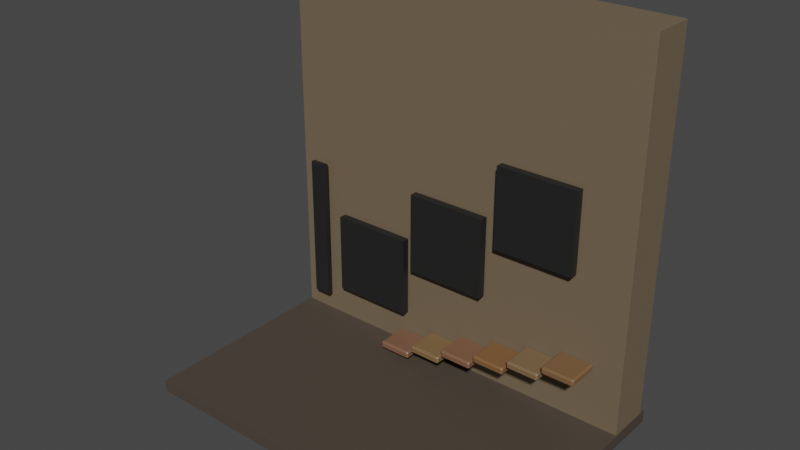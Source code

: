 # Source: STAIRS_porta.blend  (saved by Blender 2.81.16; exported with 4.5.12 LTS)
import bpy
from mathutils import Matrix  # noqa: F401  (used for matrix-valued properties, if any)

bpy.ops.wm.read_factory_settings(use_empty=True)
scene = bpy.context.scene
scene.name = 'Scene'

# ---- collections
col_collection = bpy.data.collections.new('Collection'); scene.collection.children.link(col_collection)

# ---- materials (node trees are filled in below, after node groups)
mat_material_005 = bpy.data.materials.new('Material.005')
mat_material_005.alpha_threshold = 0.0
mat_material_005.use_transparent_shadow = False
mat_material_005.line_color = (0.0, 0.0, 0.0, 1.0)
mat_material_006 = bpy.data.materials.new('Material.006')
mat_material_006.alpha_threshold = 0.0
mat_material_006.use_transparent_shadow = False
mat_material_006.line_color = (0.0, 0.0, 0.0, 1.0)
mat_material_007 = bpy.data.materials.new('Material.007')
mat_material_007.alpha_threshold = 0.0
mat_material_007.use_transparent_shadow = False
mat_material_007.line_color = (0.0, 0.0, 0.0, 1.0)
mat_material_010 = bpy.data.materials.new('Material.010')
mat_material_010.alpha_threshold = 0.0
mat_material_010.use_transparent_shadow = False
mat_material_010.line_color = (0.0, 0.0, 0.0, 1.0)
mat_material_009 = bpy.data.materials.new('Material.009')
mat_material_009.alpha_threshold = 0.0
mat_material_009.use_transparent_shadow = False
mat_material_009.line_color = (0.0, 0.0, 0.0, 1.0)
mat_material_008 = bpy.data.materials.new('Material.008')
mat_material_008.alpha_threshold = 0.0
mat_material_008.use_transparent_shadow = False
mat_material_008.line_color = (0.0, 0.0, 0.0, 1.0)
mat_material_011 = bpy.data.materials.new('Material.011')
mat_material_011.use_transparent_shadow = False
mat_material_012 = bpy.data.materials.new('Material.012')
mat_material_012.use_transparent_shadow = False
mat_material_013 = bpy.data.materials.new('Material.013')
mat_material_013.use_transparent_shadow = False
mat_material_014 = bpy.data.materials.new('Material.014')
mat_material_014.use_transparent_shadow = False
mat_material_015 = bpy.data.materials.new('Material.015')
mat_material_015.use_transparent_shadow = False
mat_material_016 = bpy.data.materials.new('Material.016')
mat_material_016.use_transparent_shadow = False

# ---- material node trees
mat_material_005.use_nodes = True; mat_material_005.node_tree.nodes.clear()
_N = mat_material_005.node_tree.nodes; _L = mat_material_005.node_tree.links
n0 = _N.new('ShaderNodeOutputMaterial'); n0.name = 'Material Output'; n0.location = (300, 300)
n1 = _N.new('ShaderNodeBsdfPrincipled'); n1.name = 'Principled BSDF'; n1.location = (10, 300)
n1.distribution = 'GGX'
n1.subsurface_method = 'BURLEY'
n1.inputs[0].default_value = (0.196, 0.09837, 0.05703, 1.0)
n1.inputs[2].default_value = 0.4
n1.inputs[3].default_value = 1.45
n1.inputs[27].default_value = (0.0, 0.0, 0.0, 1.0)
n1.inputs[28].default_value = 1.0
_L.new(n1.outputs[0], n0.inputs[0])
n0.is_active_output = True
mat_material_006.use_nodes = True; mat_material_006.node_tree.nodes.clear()
_N = mat_material_006.node_tree.nodes; _L = mat_material_006.node_tree.links
n0 = _N.new('ShaderNodeOutputMaterial'); n0.name = 'Material Output'; n0.location = (300, 300)
n1 = _N.new('ShaderNodeBsdfPrincipled'); n1.name = 'Principled BSDF'; n1.location = (10, 300)
n1.distribution = 'GGX'
n1.subsurface_method = 'BURLEY'
n1.inputs[0].default_value = (0.2019, 0.1235, 0.05568, 1.0)
n1.inputs[2].default_value = 0.4
n1.inputs[3].default_value = 1.45
n1.inputs[27].default_value = (0.0, 0.0, 0.0, 1.0)
n1.inputs[28].default_value = 1.0
_L.new(n1.outputs[0], n0.inputs[0])
n0.is_active_output = True
mat_material_007.use_nodes = True; mat_material_007.node_tree.nodes.clear()
_N = mat_material_007.node_tree.nodes; _L = mat_material_007.node_tree.links
n0 = _N.new('ShaderNodeOutputMaterial'); n0.name = 'Material Output'; n0.location = (300, 300)
n1 = _N.new('ShaderNodeBsdfPrincipled'); n1.name = 'Principled BSDF'; n1.location = (10, 300)
n1.distribution = 'GGX'
n1.subsurface_method = 'BURLEY'
n1.inputs[0].default_value = (0.196, 0.09926, 0.05874, 1.0)
n1.inputs[2].default_value = 0.4
n1.inputs[3].default_value = 1.45
n1.inputs[27].default_value = (0.0, 0.0, 0.0, 1.0)
n1.inputs[28].default_value = 1.0
_L.new(n1.outputs[0], n0.inputs[0])
n0.is_active_output = True
mat_material_010.use_nodes = True; mat_material_010.node_tree.nodes.clear()
_N = mat_material_010.node_tree.nodes; _L = mat_material_010.node_tree.links
n0 = _N.new('ShaderNodeOutputMaterial'); n0.name = 'Material Output'; n0.location = (300, 300)
n1 = _N.new('ShaderNodeBsdfPrincipled'); n1.name = 'Principled BSDF'; n1.location = (10, 300)
n1.distribution = 'GGX'
n1.subsurface_method = 'BURLEY'
n1.inputs[0].default_value = (0.2079, 0.1003, 0.04164, 1.0)
n1.inputs[2].default_value = 0.4
n1.inputs[3].default_value = 1.45
n1.inputs[27].default_value = (0.0, 0.0, 0.0, 1.0)
n1.inputs[28].default_value = 1.0
_L.new(n1.outputs[0], n0.inputs[0])
n0.is_active_output = True
mat_material_009.use_nodes = True; mat_material_009.node_tree.nodes.clear()
_N = mat_material_009.node_tree.nodes; _L = mat_material_009.node_tree.links
n0 = _N.new('ShaderNodeOutputMaterial'); n0.name = 'Material Output'; n0.location = (300, 300)
n1 = _N.new('ShaderNodeBsdfPrincipled'); n1.name = 'Principled BSDF'; n1.location = (10, 300)
n1.distribution = 'GGX'
n1.subsurface_method = 'BURLEY'
n1.inputs[0].default_value = (0.196, 0.1228, 0.06182, 1.0)
n1.inputs[2].default_value = 0.4
n1.inputs[3].default_value = 1.45
n1.inputs[27].default_value = (0.0, 0.0, 0.0, 1.0)
n1.inputs[28].default_value = 1.0
_L.new(n1.outputs[0], n0.inputs[0])
n0.is_active_output = True
mat_material_008.use_nodes = True; mat_material_008.node_tree.nodes.clear()
_N = mat_material_008.node_tree.nodes; _L = mat_material_008.node_tree.links
n0 = _N.new('ShaderNodeOutputMaterial'); n0.name = 'Material Output'; n0.location = (300, 300)
n1 = _N.new('ShaderNodeBsdfPrincipled'); n1.name = 'Principled BSDF'; n1.location = (10, 300)
n1.distribution = 'GGX'
n1.subsurface_method = 'BURLEY'
n1.inputs[0].default_value = (0.1902, 0.1035, 0.04757, 1.0)
n1.inputs[2].default_value = 0.4
n1.inputs[3].default_value = 1.45
n1.inputs[27].default_value = (0.0, 0.0, 0.0, 1.0)
n1.inputs[28].default_value = 1.0
_L.new(n1.outputs[0], n0.inputs[0])
n0.is_active_output = True
mat_material_011.use_nodes = True; mat_material_011.node_tree.nodes.clear()
_N = mat_material_011.node_tree.nodes; _L = mat_material_011.node_tree.links
n0 = _N.new('ShaderNodeOutputMaterial'); n0.name = 'Material Output'; n0.location = (300, 300)
n1 = _N.new('ShaderNodeBsdfPrincipled'); n1.name = 'Principled BSDF'; n1.location = (10, 300)
n1.distribution = 'GGX'
n1.subsurface_method = 'BURLEY'
n1.inputs[0].default_value = (0.1679, 0.1247, 0.07806, 1.0)
n1.inputs[3].default_value = 1.45
n1.inputs[27].default_value = (0.0, 0.0, 0.0, 1.0)
n1.inputs[28].default_value = 1.0
_L.new(n1.outputs[0], n0.inputs[0])
n0.is_active_output = True
mat_material_012.use_nodes = True; mat_material_012.node_tree.nodes.clear()
_N = mat_material_012.node_tree.nodes; _L = mat_material_012.node_tree.links
n0 = _N.new('ShaderNodeOutputMaterial'); n0.name = 'Material Output'; n0.location = (300, 300)
n1 = _N.new('ShaderNodeBsdfPrincipled'); n1.name = 'Principled BSDF'; n1.location = (10, 300)
n1.distribution = 'GGX'
n1.subsurface_method = 'BURLEY'
n1.inputs[0].default_value = (0.01599, 0.01599, 0.01599, 1.0)
n1.inputs[3].default_value = 1.45
n1.inputs[27].default_value = (0.0, 0.0, 0.0, 1.0)
n1.inputs[28].default_value = 1.0
_L.new(n1.outputs[0], n0.inputs[0])
n0.is_active_output = True
mat_material_013.use_nodes = True; mat_material_013.node_tree.nodes.clear()
_N = mat_material_013.node_tree.nodes; _L = mat_material_013.node_tree.links
n0 = _N.new('ShaderNodeOutputMaterial'); n0.name = 'Material Output'; n0.location = (300, 300)
n1 = _N.new('ShaderNodeBsdfPrincipled'); n1.name = 'Principled BSDF'; n1.location = (10, 300)
n1.distribution = 'GGX'
n1.subsurface_method = 'BURLEY'
n1.inputs[0].default_value = (0.01599, 0.01599, 0.01599, 1.0)
n1.inputs[3].default_value = 1.45
n1.inputs[27].default_value = (0.0, 0.0, 0.0, 1.0)
n1.inputs[28].default_value = 1.0
_L.new(n1.outputs[0], n0.inputs[0])
n0.is_active_output = True
mat_material_014.use_nodes = True; mat_material_014.node_tree.nodes.clear()
_N = mat_material_014.node_tree.nodes; _L = mat_material_014.node_tree.links
n0 = _N.new('ShaderNodeOutputMaterial'); n0.name = 'Material Output'; n0.location = (300, 300)
n1 = _N.new('ShaderNodeBsdfPrincipled'); n1.name = 'Principled BSDF'; n1.location = (10, 300)
n1.distribution = 'GGX'
n1.subsurface_method = 'BURLEY'
n1.inputs[0].default_value = (0.01599, 0.01599, 0.01599, 1.0)
n1.inputs[3].default_value = 1.45
n1.inputs[27].default_value = (0.0, 0.0, 0.0, 1.0)
n1.inputs[28].default_value = 1.0
_L.new(n1.outputs[0], n0.inputs[0])
n0.is_active_output = True
mat_material_015.use_nodes = True; mat_material_015.node_tree.nodes.clear()
_N = mat_material_015.node_tree.nodes; _L = mat_material_015.node_tree.links
n0 = _N.new('ShaderNodeOutputMaterial'); n0.name = 'Material Output'; n0.location = (300, 300)
n1 = _N.new('ShaderNodeBsdfPrincipled'); n1.name = 'Principled BSDF'; n1.location = (10, 300)
n1.distribution = 'GGX'
n1.subsurface_method = 'BURLEY'
n1.inputs[0].default_value = (0.01599, 0.01599, 0.01599, 1.0)
n1.inputs[3].default_value = 1.45
n1.inputs[27].default_value = (0.0, 0.0, 0.0, 1.0)
n1.inputs[28].default_value = 1.0
_L.new(n1.outputs[0], n0.inputs[0])
n0.is_active_output = True
mat_material_016.use_nodes = True; mat_material_016.node_tree.nodes.clear()
_N = mat_material_016.node_tree.nodes; _L = mat_material_016.node_tree.links
n0 = _N.new('ShaderNodeOutputMaterial'); n0.name = 'Material Output'; n0.location = (300, 300)
n1 = _N.new('ShaderNodeBsdfPrincipled'); n1.name = 'Principled BSDF'; n1.location = (10, 300)
n1.distribution = 'GGX'
n1.subsurface_method = 'BURLEY'
n1.inputs[0].default_value = (0.07324, 0.05657, 0.04393, 1.0)
n1.inputs[3].default_value = 1.45
n1.inputs[27].default_value = (0.0, 0.0, 0.0, 1.0)
n1.inputs[28].default_value = 1.0
_L.new(n1.outputs[0], n0.inputs[0])
n0.is_active_output = True

# ---- world
world_world = bpy.data.worlds.new('World'); scene.world = world_world
world_world.use_nodes = True; world_world.node_tree.nodes.clear()
_N = world_world.node_tree.nodes; _L = world_world.node_tree.links
n0 = _N.new('ShaderNodeOutputWorld'); n0.name = 'World Output'; n0.location = (300, 300)
n1 = _N.new('ShaderNodeBackground'); n1.name = 'Background'; n1.location = (10, 300)
n1.inputs[0].default_value = (0.05088, 0.05088, 0.05088, 1.0)
_L.new(n1.outputs[0], n0.inputs[0])
n0.is_active_output = True
world_world.color = (0.05088, 0.05088, 0.05088)
world_world.use_sun_shadow = False
world_world.sun_shadow_jitter_overblur = 0.0

# ---- meshes
me_cube_005 = bpy.data.meshes.new('Cube.005')
me_cube_005.from_pydata([(6.305, 1.0, 1.562), (6.305, 0.906, 1.656), (6.399, 0.906, 1.562), (6.305, 0.906, 1.207), (6.305, 1.0, 1.301), (6.399, 0.906, 1.301), (6.399, -0.906, 1.562), (6.305, -0.906, 1.656), (6.305, -1.0, 1.562), (6.399, -0.906, 1.301), (6.305, -1.0, 1.301), (6.305, -0.906, 1.207), (4.493, 1.0, 1.562), (4.399, 0.906, 1.562), (4.493, 0.906, 1.656), (4.399, 0.906, 1.301), (4.493, 1.0, 1.301), (4.493, 0.906, 1.207), (4.399, -0.906, 1.562), (4.493, -1.0, 1.562), (4.493, -0.906, 1.656), (4.493, -0.906, 1.207), (4.493, -1.0, 1.301), (4.399, -0.906, 1.301)], [], [(17, 3, 11, 21), (23, 18, 13, 15), (10, 8, 19, 22), (1, 14, 20, 7), (5, 2, 6, 9), (0, 1, 2), (3, 4, 5), (6, 7, 8), (9, 10, 11), (12, 13, 14), (15, 16, 17), (18, 19, 20), (21, 22, 23), (17, 21, 23, 15), (3, 17, 16, 4), (2, 5, 4, 0), (22, 19, 18, 23), (8, 10, 9, 6), (12, 16, 15, 13), (7, 20, 19, 8), (1, 7, 6, 2), (21, 11, 10, 22), (20, 14, 13, 18), (14, 1, 0, 12), (11, 3, 5, 9), (16, 12, 0, 4)])
_uv = me_cube_005.uv_layers.new(name='UVMap')
_uv.uv.foreach_set('vector', [0.1367, 0.5117, 0.3633, 0.5117, 0.3633, 0.7383, 0.1367, 0.7383, 0.4274, 0.01175, 0.5726, 0.01175, 0.5726, 0.2383, 0.4274, 0.2383, 0.4274, 0.7617, 0.5726, 0.7617, 0.5726, 0.9883, 0.4274, 0.9883, 0.6367, 0.5117, 0.8633, 0.5117, 0.8633, 0.7383, 0.6367, 0.7383, 0.4274, 0.5117, 0.5726, 0.5117, 0.5726, 0.7383, 0.4274, 0.7383, 0.5726, 0.4883, 0.625, 0.4883, 0.5726, 0.5, 0.3633, 0.5117, 0.3633, 0.5, 0.375, 0.5117, 0.5726, 0.7383, 0.625, 0.7383, 0.5726, 0.75, 0.4274, 0.7383, 0.4274, 0.75, 0.375, 0.7383, 0.5726, 0.2617, 0.5726, 0.25, 0.625, 0.2617, 0.4274, 0.2383, 0.4274, 0.25, 0.375, 0.2383, 0.5726, 0.01175, 0.5726, 0.0, 0.625, 0.01175, 0.1367, 0.7383, 0.1367, 0.75, 0.125, 0.7383, 0.1367, 0.5117, 0.1367, 0.7383, 0.125, 0.7383, 0.125, 0.5117, 0.3633, 0.5117, 0.1367, 0.5117, 0.1367, 0.5, 0.3633, 0.5, 0.5726, 0.5117, 0.4274, 0.5117, 0.4274, 0.4883, 0.5726, 0.4883, 0.4274, 0.9883, 0.5726, 0.9883, 0.5726, 1.0, 0.4274, 1.0, 0.5726, 0.7617, 0.4274, 0.7617, 0.4274, 0.7383, 0.5726, 0.7383, 0.5726, 0.2617, 0.4274, 0.2617, 0.4274, 0.2383, 0.5726, 0.2383, 0.6367, 0.7383, 0.8633, 0.7383, 0.8633, 0.75, 0.6367, 0.75, 0.6367, 0.5117, 0.6367, 0.7383, 0.5726, 0.7383, 0.5726, 0.5117, 0.1367, 0.7383, 0.3633, 0.7383, 0.3633, 0.75, 0.1367, 0.75, 0.8633, 0.7383, 0.8633, 0.5117, 0.875, 0.5117, 0.875, 0.7383, 0.8633, 0.5117, 0.6367, 0.5117, 0.6367, 0.5, 0.8633, 0.5, 0.3633, 0.7383, 0.3633, 0.5117, 0.4274, 0.5117, 0.4274, 0.7383, 0.4274, 0.2617, 0.5726, 0.2617, 0.5726, 0.4883, 0.4274, 0.4883])
me_cube_005.materials.append(mat_material_005)
me_cube_005.use_remesh_preserve_volume = False
me_cube_005.use_remesh_preserve_attributes = False
me_cube_005.use_mirror_vertex_groups = False
me_cube_005.update()
me_cube_006 = bpy.data.meshes.new('Cube.006')
me_cube_006.from_pydata([(6.305, 1.0, 1.562), (6.305, 0.906, 1.656), (6.399, 0.906, 1.562), (6.305, 0.906, 1.207), (6.305, 1.0, 1.301), (6.399, 0.906, 1.301), (6.399, -0.906, 1.562), (6.305, -0.906, 1.656), (6.305, -1.0, 1.562), (6.399, -0.906, 1.301), (6.305, -1.0, 1.301), (6.305, -0.906, 1.207), (4.493, 1.0, 1.562), (4.399, 0.906, 1.562), (4.493, 0.906, 1.656), (4.399, 0.906, 1.301), (4.493, 1.0, 1.301), (4.493, 0.906, 1.207), (4.399, -0.906, 1.562), (4.493, -1.0, 1.562), (4.493, -0.906, 1.656), (4.493, -0.906, 1.207), (4.493, -1.0, 1.301), (4.399, -0.906, 1.301)], [], [(17, 3, 11, 21), (23, 18, 13, 15), (10, 8, 19, 22), (1, 14, 20, 7), (5, 2, 6, 9), (0, 1, 2), (3, 4, 5), (6, 7, 8), (9, 10, 11), (12, 13, 14), (15, 16, 17), (18, 19, 20), (21, 22, 23), (17, 21, 23, 15), (3, 17, 16, 4), (2, 5, 4, 0), (22, 19, 18, 23), (8, 10, 9, 6), (12, 16, 15, 13), (7, 20, 19, 8), (1, 7, 6, 2), (21, 11, 10, 22), (20, 14, 13, 18), (14, 1, 0, 12), (11, 3, 5, 9), (16, 12, 0, 4)])
_uv = me_cube_006.uv_layers.new(name='UVMap')
_uv.uv.foreach_set('vector', [0.1367, 0.5117, 0.3633, 0.5117, 0.3633, 0.7383, 0.1367, 0.7383, 0.4274, 0.01175, 0.5726, 0.01175, 0.5726, 0.2383, 0.4274, 0.2383, 0.4274, 0.7617, 0.5726, 0.7617, 0.5726, 0.9883, 0.4274, 0.9883, 0.6367, 0.5117, 0.8633, 0.5117, 0.8633, 0.7383, 0.6367, 0.7383, 0.4274, 0.5117, 0.5726, 0.5117, 0.5726, 0.7383, 0.4274, 0.7383, 0.5726, 0.4883, 0.625, 0.4883, 0.5726, 0.5, 0.3633, 0.5117, 0.3633, 0.5, 0.375, 0.5117, 0.5726, 0.7383, 0.625, 0.7383, 0.5726, 0.75, 0.4274, 0.7383, 0.4274, 0.75, 0.375, 0.7383, 0.5726, 0.2617, 0.5726, 0.25, 0.625, 0.2617, 0.4274, 0.2383, 0.4274, 0.25, 0.375, 0.2383, 0.5726, 0.01175, 0.5726, 0.0, 0.625, 0.01175, 0.1367, 0.7383, 0.1367, 0.75, 0.125, 0.7383, 0.1367, 0.5117, 0.1367, 0.7383, 0.125, 0.7383, 0.125, 0.5117, 0.3633, 0.5117, 0.1367, 0.5117, 0.1367, 0.5, 0.3633, 0.5, 0.5726, 0.5117, 0.4274, 0.5117, 0.4274, 0.4883, 0.5726, 0.4883, 0.4274, 0.9883, 0.5726, 0.9883, 0.5726, 1.0, 0.4274, 1.0, 0.5726, 0.7617, 0.4274, 0.7617, 0.4274, 0.7383, 0.5726, 0.7383, 0.5726, 0.2617, 0.4274, 0.2617, 0.4274, 0.2383, 0.5726, 0.2383, 0.6367, 0.7383, 0.8633, 0.7383, 0.8633, 0.75, 0.6367, 0.75, 0.6367, 0.5117, 0.6367, 0.7383, 0.5726, 0.7383, 0.5726, 0.5117, 0.1367, 0.7383, 0.3633, 0.7383, 0.3633, 0.75, 0.1367, 0.75, 0.8633, 0.7383, 0.8633, 0.5117, 0.875, 0.5117, 0.875, 0.7383, 0.8633, 0.5117, 0.6367, 0.5117, 0.6367, 0.5, 0.8633, 0.5, 0.3633, 0.7383, 0.3633, 0.5117, 0.4274, 0.5117, 0.4274, 0.7383, 0.4274, 0.2617, 0.5726, 0.2617, 0.5726, 0.4883, 0.4274, 0.4883])
me_cube_006.materials.append(mat_material_006)
me_cube_006.use_remesh_preserve_volume = False
me_cube_006.use_remesh_preserve_attributes = False
me_cube_006.use_mirror_vertex_groups = False
me_cube_006.update()
me_cube_007 = bpy.data.meshes.new('Cube.007')
me_cube_007.from_pydata([(6.305, 1.0, 1.562), (6.305, 0.906, 1.656), (6.399, 0.906, 1.562), (6.305, 0.906, 1.207), (6.305, 1.0, 1.301), (6.399, 0.906, 1.301), (6.399, -0.906, 1.562), (6.305, -0.906, 1.656), (6.305, -1.0, 1.562), (6.399, -0.906, 1.301), (6.305, -1.0, 1.301), (6.305, -0.906, 1.207), (4.493, 1.0, 1.562), (4.399, 0.906, 1.562), (4.493, 0.906, 1.656), (4.399, 0.906, 1.301), (4.493, 1.0, 1.301), (4.493, 0.906, 1.207), (4.399, -0.906, 1.562), (4.493, -1.0, 1.562), (4.493, -0.906, 1.656), (4.493, -0.906, 1.207), (4.493, -1.0, 1.301), (4.399, -0.906, 1.301)], [], [(17, 3, 11, 21), (23, 18, 13, 15), (10, 8, 19, 22), (1, 14, 20, 7), (5, 2, 6, 9), (0, 1, 2), (3, 4, 5), (6, 7, 8), (9, 10, 11), (12, 13, 14), (15, 16, 17), (18, 19, 20), (21, 22, 23), (17, 21, 23, 15), (3, 17, 16, 4), (2, 5, 4, 0), (22, 19, 18, 23), (8, 10, 9, 6), (12, 16, 15, 13), (7, 20, 19, 8), (1, 7, 6, 2), (21, 11, 10, 22), (20, 14, 13, 18), (14, 1, 0, 12), (11, 3, 5, 9), (16, 12, 0, 4)])
_uv = me_cube_007.uv_layers.new(name='UVMap')
_uv.uv.foreach_set('vector', [0.1367, 0.5117, 0.3633, 0.5117, 0.3633, 0.7383, 0.1367, 0.7383, 0.4274, 0.01175, 0.5726, 0.01175, 0.5726, 0.2383, 0.4274, 0.2383, 0.4274, 0.7617, 0.5726, 0.7617, 0.5726, 0.9883, 0.4274, 0.9883, 0.6367, 0.5117, 0.8633, 0.5117, 0.8633, 0.7383, 0.6367, 0.7383, 0.4274, 0.5117, 0.5726, 0.5117, 0.5726, 0.7383, 0.4274, 0.7383, 0.5726, 0.4883, 0.625, 0.4883, 0.5726, 0.5, 0.3633, 0.5117, 0.3633, 0.5, 0.375, 0.5117, 0.5726, 0.7383, 0.625, 0.7383, 0.5726, 0.75, 0.4274, 0.7383, 0.4274, 0.75, 0.375, 0.7383, 0.5726, 0.2617, 0.5726, 0.25, 0.625, 0.2617, 0.4274, 0.2383, 0.4274, 0.25, 0.375, 0.2383, 0.5726, 0.01175, 0.5726, 0.0, 0.625, 0.01175, 0.1367, 0.7383, 0.1367, 0.75, 0.125, 0.7383, 0.1367, 0.5117, 0.1367, 0.7383, 0.125, 0.7383, 0.125, 0.5117, 0.3633, 0.5117, 0.1367, 0.5117, 0.1367, 0.5, 0.3633, 0.5, 0.5726, 0.5117, 0.4274, 0.5117, 0.4274, 0.4883, 0.5726, 0.4883, 0.4274, 0.9883, 0.5726, 0.9883, 0.5726, 1.0, 0.4274, 1.0, 0.5726, 0.7617, 0.4274, 0.7617, 0.4274, 0.7383, 0.5726, 0.7383, 0.5726, 0.2617, 0.4274, 0.2617, 0.4274, 0.2383, 0.5726, 0.2383, 0.6367, 0.7383, 0.8633, 0.7383, 0.8633, 0.75, 0.6367, 0.75, 0.6367, 0.5117, 0.6367, 0.7383, 0.5726, 0.7383, 0.5726, 0.5117, 0.1367, 0.7383, 0.3633, 0.7383, 0.3633, 0.75, 0.1367, 0.75, 0.8633, 0.7383, 0.8633, 0.5117, 0.875, 0.5117, 0.875, 0.7383, 0.8633, 0.5117, 0.6367, 0.5117, 0.6367, 0.5, 0.8633, 0.5, 0.3633, 0.7383, 0.3633, 0.5117, 0.4274, 0.5117, 0.4274, 0.7383, 0.4274, 0.2617, 0.5726, 0.2617, 0.5726, 0.4883, 0.4274, 0.4883])
me_cube_007.materials.append(mat_material_007)
me_cube_007.use_remesh_preserve_volume = False
me_cube_007.use_remesh_preserve_attributes = False
me_cube_007.use_mirror_vertex_groups = False
me_cube_007.update()
me_cube_010 = bpy.data.meshes.new('Cube.010')
me_cube_010.from_pydata([(6.305, 1.0, 1.562), (6.305, 0.906, 1.656), (6.399, 0.906, 1.562), (6.305, 0.906, 1.207), (6.305, 1.0, 1.301), (6.399, 0.906, 1.301), (6.399, -0.906, 1.562), (6.305, -0.906, 1.656), (6.305, -1.0, 1.562), (6.399, -0.906, 1.301), (6.305, -1.0, 1.301), (6.305, -0.906, 1.207), (4.493, 1.0, 1.562), (4.399, 0.906, 1.562), (4.493, 0.906, 1.656), (4.399, 0.906, 1.301), (4.493, 1.0, 1.301), (4.493, 0.906, 1.207), (4.399, -0.906, 1.562), (4.493, -1.0, 1.562), (4.493, -0.906, 1.656), (4.493, -0.906, 1.207), (4.493, -1.0, 1.301), (4.399, -0.906, 1.301)], [], [(17, 3, 11, 21), (23, 18, 13, 15), (10, 8, 19, 22), (1, 14, 20, 7), (5, 2, 6, 9), (0, 1, 2), (3, 4, 5), (6, 7, 8), (9, 10, 11), (12, 13, 14), (15, 16, 17), (18, 19, 20), (21, 22, 23), (17, 21, 23, 15), (3, 17, 16, 4), (2, 5, 4, 0), (22, 19, 18, 23), (8, 10, 9, 6), (12, 16, 15, 13), (7, 20, 19, 8), (1, 7, 6, 2), (21, 11, 10, 22), (20, 14, 13, 18), (14, 1, 0, 12), (11, 3, 5, 9), (16, 12, 0, 4)])
_uv = me_cube_010.uv_layers.new(name='UVMap')
_uv.uv.foreach_set('vector', [0.1367, 0.5117, 0.3633, 0.5117, 0.3633, 0.7383, 0.1367, 0.7383, 0.4274, 0.01175, 0.5726, 0.01175, 0.5726, 0.2383, 0.4274, 0.2383, 0.4274, 0.7617, 0.5726, 0.7617, 0.5726, 0.9883, 0.4274, 0.9883, 0.6367, 0.5117, 0.8633, 0.5117, 0.8633, 0.7383, 0.6367, 0.7383, 0.4274, 0.5117, 0.5726, 0.5117, 0.5726, 0.7383, 0.4274, 0.7383, 0.5726, 0.4883, 0.625, 0.4883, 0.5726, 0.5, 0.3633, 0.5117, 0.3633, 0.5, 0.375, 0.5117, 0.5726, 0.7383, 0.625, 0.7383, 0.5726, 0.75, 0.4274, 0.7383, 0.4274, 0.75, 0.375, 0.7383, 0.5726, 0.2617, 0.5726, 0.25, 0.625, 0.2617, 0.4274, 0.2383, 0.4274, 0.25, 0.375, 0.2383, 0.5726, 0.01175, 0.5726, 0.0, 0.625, 0.01175, 0.1367, 0.7383, 0.1367, 0.75, 0.125, 0.7383, 0.1367, 0.5117, 0.1367, 0.7383, 0.125, 0.7383, 0.125, 0.5117, 0.3633, 0.5117, 0.1367, 0.5117, 0.1367, 0.5, 0.3633, 0.5, 0.5726, 0.5117, 0.4274, 0.5117, 0.4274, 0.4883, 0.5726, 0.4883, 0.4274, 0.9883, 0.5726, 0.9883, 0.5726, 1.0, 0.4274, 1.0, 0.5726, 0.7617, 0.4274, 0.7617, 0.4274, 0.7383, 0.5726, 0.7383, 0.5726, 0.2617, 0.4274, 0.2617, 0.4274, 0.2383, 0.5726, 0.2383, 0.6367, 0.7383, 0.8633, 0.7383, 0.8633, 0.75, 0.6367, 0.75, 0.6367, 0.5117, 0.6367, 0.7383, 0.5726, 0.7383, 0.5726, 0.5117, 0.1367, 0.7383, 0.3633, 0.7383, 0.3633, 0.75, 0.1367, 0.75, 0.8633, 0.7383, 0.8633, 0.5117, 0.875, 0.5117, 0.875, 0.7383, 0.8633, 0.5117, 0.6367, 0.5117, 0.6367, 0.5, 0.8633, 0.5, 0.3633, 0.7383, 0.3633, 0.5117, 0.4274, 0.5117, 0.4274, 0.7383, 0.4274, 0.2617, 0.5726, 0.2617, 0.5726, 0.4883, 0.4274, 0.4883])
me_cube_010.materials.append(mat_material_010)
me_cube_010.use_remesh_preserve_volume = False
me_cube_010.use_remesh_preserve_attributes = False
me_cube_010.use_mirror_vertex_groups = False
me_cube_010.update()
me_cube_009 = bpy.data.meshes.new('Cube.009')
me_cube_009.from_pydata([(6.305, 1.0, 1.562), (6.305, 0.906, 1.656), (6.399, 0.906, 1.562), (6.305, 0.906, 1.207), (6.305, 1.0, 1.301), (6.399, 0.906, 1.301), (6.399, -0.906, 1.562), (6.305, -0.906, 1.656), (6.305, -1.0, 1.562), (6.399, -0.906, 1.301), (6.305, -1.0, 1.301), (6.305, -0.906, 1.207), (4.493, 1.0, 1.562), (4.399, 0.906, 1.562), (4.493, 0.906, 1.656), (4.399, 0.906, 1.301), (4.493, 1.0, 1.301), (4.493, 0.906, 1.207), (4.399, -0.906, 1.562), (4.493, -1.0, 1.562), (4.493, -0.906, 1.656), (4.493, -0.906, 1.207), (4.493, -1.0, 1.301), (4.399, -0.906, 1.301)], [], [(17, 3, 11, 21), (23, 18, 13, 15), (10, 8, 19, 22), (1, 14, 20, 7), (5, 2, 6, 9), (0, 1, 2), (3, 4, 5), (6, 7, 8), (9, 10, 11), (12, 13, 14), (15, 16, 17), (18, 19, 20), (21, 22, 23), (17, 21, 23, 15), (3, 17, 16, 4), (2, 5, 4, 0), (22, 19, 18, 23), (8, 10, 9, 6), (12, 16, 15, 13), (7, 20, 19, 8), (1, 7, 6, 2), (21, 11, 10, 22), (20, 14, 13, 18), (14, 1, 0, 12), (11, 3, 5, 9), (16, 12, 0, 4)])
_uv = me_cube_009.uv_layers.new(name='UVMap')
_uv.uv.foreach_set('vector', [0.1367, 0.5117, 0.3633, 0.5117, 0.3633, 0.7383, 0.1367, 0.7383, 0.4274, 0.01175, 0.5726, 0.01175, 0.5726, 0.2383, 0.4274, 0.2383, 0.4274, 0.7617, 0.5726, 0.7617, 0.5726, 0.9883, 0.4274, 0.9883, 0.6367, 0.5117, 0.8633, 0.5117, 0.8633, 0.7383, 0.6367, 0.7383, 0.4274, 0.5117, 0.5726, 0.5117, 0.5726, 0.7383, 0.4274, 0.7383, 0.5726, 0.4883, 0.625, 0.4883, 0.5726, 0.5, 0.3633, 0.5117, 0.3633, 0.5, 0.375, 0.5117, 0.5726, 0.7383, 0.625, 0.7383, 0.5726, 0.75, 0.4274, 0.7383, 0.4274, 0.75, 0.375, 0.7383, 0.5726, 0.2617, 0.5726, 0.25, 0.625, 0.2617, 0.4274, 0.2383, 0.4274, 0.25, 0.375, 0.2383, 0.5726, 0.01175, 0.5726, 0.0, 0.625, 0.01175, 0.1367, 0.7383, 0.1367, 0.75, 0.125, 0.7383, 0.1367, 0.5117, 0.1367, 0.7383, 0.125, 0.7383, 0.125, 0.5117, 0.3633, 0.5117, 0.1367, 0.5117, 0.1367, 0.5, 0.3633, 0.5, 0.5726, 0.5117, 0.4274, 0.5117, 0.4274, 0.4883, 0.5726, 0.4883, 0.4274, 0.9883, 0.5726, 0.9883, 0.5726, 1.0, 0.4274, 1.0, 0.5726, 0.7617, 0.4274, 0.7617, 0.4274, 0.7383, 0.5726, 0.7383, 0.5726, 0.2617, 0.4274, 0.2617, 0.4274, 0.2383, 0.5726, 0.2383, 0.6367, 0.7383, 0.8633, 0.7383, 0.8633, 0.75, 0.6367, 0.75, 0.6367, 0.5117, 0.6367, 0.7383, 0.5726, 0.7383, 0.5726, 0.5117, 0.1367, 0.7383, 0.3633, 0.7383, 0.3633, 0.75, 0.1367, 0.75, 0.8633, 0.7383, 0.8633, 0.5117, 0.875, 0.5117, 0.875, 0.7383, 0.8633, 0.5117, 0.6367, 0.5117, 0.6367, 0.5, 0.8633, 0.5, 0.3633, 0.7383, 0.3633, 0.5117, 0.4274, 0.5117, 0.4274, 0.7383, 0.4274, 0.2617, 0.5726, 0.2617, 0.5726, 0.4883, 0.4274, 0.4883])
me_cube_009.materials.append(mat_material_009)
me_cube_009.use_remesh_preserve_volume = False
me_cube_009.use_remesh_preserve_attributes = False
me_cube_009.use_mirror_vertex_groups = False
me_cube_009.update()
me_cube_008 = bpy.data.meshes.new('Cube.008')
me_cube_008.from_pydata([(6.305, 1.0, 1.562), (6.305, 0.906, 1.656), (6.399, 0.906, 1.562), (6.305, 0.906, 1.207), (6.305, 1.0, 1.301), (6.399, 0.906, 1.301), (6.399, -0.906, 1.562), (6.305, -0.906, 1.656), (6.305, -1.0, 1.562), (6.399, -0.906, 1.301), (6.305, -1.0, 1.301), (6.305, -0.906, 1.207), (4.493, 1.0, 1.562), (4.399, 0.906, 1.562), (4.493, 0.906, 1.656), (4.399, 0.906, 1.301), (4.493, 1.0, 1.301), (4.493, 0.906, 1.207), (4.399, -0.906, 1.562), (4.493, -1.0, 1.562), (4.493, -0.906, 1.656), (4.493, -0.906, 1.207), (4.493, -1.0, 1.301), (4.399, -0.906, 1.301)], [], [(17, 3, 11, 21), (23, 18, 13, 15), (10, 8, 19, 22), (1, 14, 20, 7), (5, 2, 6, 9), (0, 1, 2), (3, 4, 5), (6, 7, 8), (9, 10, 11), (12, 13, 14), (15, 16, 17), (18, 19, 20), (21, 22, 23), (17, 21, 23, 15), (3, 17, 16, 4), (2, 5, 4, 0), (22, 19, 18, 23), (8, 10, 9, 6), (12, 16, 15, 13), (7, 20, 19, 8), (1, 7, 6, 2), (21, 11, 10, 22), (20, 14, 13, 18), (14, 1, 0, 12), (11, 3, 5, 9), (16, 12, 0, 4)])
_uv = me_cube_008.uv_layers.new(name='UVMap')
_uv.uv.foreach_set('vector', [0.1367, 0.5117, 0.3633, 0.5117, 0.3633, 0.7383, 0.1367, 0.7383, 0.4274, 0.01175, 0.5726, 0.01175, 0.5726, 0.2383, 0.4274, 0.2383, 0.4274, 0.7617, 0.5726, 0.7617, 0.5726, 0.9883, 0.4274, 0.9883, 0.6367, 0.5117, 0.8633, 0.5117, 0.8633, 0.7383, 0.6367, 0.7383, 0.4274, 0.5117, 0.5726, 0.5117, 0.5726, 0.7383, 0.4274, 0.7383, 0.5726, 0.4883, 0.625, 0.4883, 0.5726, 0.5, 0.3633, 0.5117, 0.3633, 0.5, 0.375, 0.5117, 0.5726, 0.7383, 0.625, 0.7383, 0.5726, 0.75, 0.4274, 0.7383, 0.4274, 0.75, 0.375, 0.7383, 0.5726, 0.2617, 0.5726, 0.25, 0.625, 0.2617, 0.4274, 0.2383, 0.4274, 0.25, 0.375, 0.2383, 0.5726, 0.01175, 0.5726, 0.0, 0.625, 0.01175, 0.1367, 0.7383, 0.1367, 0.75, 0.125, 0.7383, 0.1367, 0.5117, 0.1367, 0.7383, 0.125, 0.7383, 0.125, 0.5117, 0.3633, 0.5117, 0.1367, 0.5117, 0.1367, 0.5, 0.3633, 0.5, 0.5726, 0.5117, 0.4274, 0.5117, 0.4274, 0.4883, 0.5726, 0.4883, 0.4274, 0.9883, 0.5726, 0.9883, 0.5726, 1.0, 0.4274, 1.0, 0.5726, 0.7617, 0.4274, 0.7617, 0.4274, 0.7383, 0.5726, 0.7383, 0.5726, 0.2617, 0.4274, 0.2617, 0.4274, 0.2383, 0.5726, 0.2383, 0.6367, 0.7383, 0.8633, 0.7383, 0.8633, 0.75, 0.6367, 0.75, 0.6367, 0.5117, 0.6367, 0.7383, 0.5726, 0.7383, 0.5726, 0.5117, 0.1367, 0.7383, 0.3633, 0.7383, 0.3633, 0.75, 0.1367, 0.75, 0.8633, 0.7383, 0.8633, 0.5117, 0.875, 0.5117, 0.875, 0.7383, 0.8633, 0.5117, 0.6367, 0.5117, 0.6367, 0.5, 0.8633, 0.5, 0.3633, 0.7383, 0.3633, 0.5117, 0.4274, 0.5117, 0.4274, 0.7383, 0.4274, 0.2617, 0.5726, 0.2617, 0.5726, 0.4883, 0.4274, 0.4883])
me_cube_008.materials.append(mat_material_008)
me_cube_008.use_remesh_preserve_volume = False
me_cube_008.use_remesh_preserve_attributes = False
me_cube_008.use_mirror_vertex_groups = False
me_cube_008.update()
me_cube_011 = bpy.data.meshes.new('Cube.011')
me_cube_011.from_pydata([(-1.0, 0.08561, -1.0), (-1.0, 0.08561, 1.0), (-1.0, 0.3203, -1.0), (-1.0, 0.3203, 1.0), (1.0, 0.08561, -1.0), (1.0, 0.08561, 1.0), (1.0, 0.3203, -1.0), (1.0, 0.3203, 1.0)], [], [(0, 1, 3, 2), (2, 3, 7, 6), (6, 7, 5, 4), (4, 5, 1, 0), (2, 6, 4, 0), (7, 3, 1, 5)])
_uv = me_cube_011.uv_layers.new(name='UVMap')
_uv.uv.foreach_set('vector', [0.375, 0.0, 0.625, 0.0, 0.625, 0.25, 0.375, 0.25, 0.375, 0.25, 0.625, 0.25, 0.625, 0.5, 0.375, 0.5, 0.375, 0.5, 0.625, 0.5, 0.625, 0.75, 0.375, 0.75, 0.375, 0.75, 0.625, 0.75, 0.625, 1.0, 0.375, 1.0, 0.125, 0.5, 0.375, 0.5, 0.375, 0.75, 0.125, 0.75, 0.625, 0.5, 0.875, 0.5, 0.875, 0.75, 0.625, 0.75])
me_cube_011.materials.append(mat_material_011)
me_cube_011.use_remesh_fix_poles = True
me_cube_011.use_remesh_preserve_attributes = False
me_cube_011.use_mirror_vertex_groups = False
me_cube_011.update()
me_cube_012 = bpy.data.meshes.new('Cube.012')
me_cube_012.from_pydata([(-1.0, 0.1604, -1.0), (-1.0, 0.1604, 1.0), (-1.0, 0.3496, -1.0), (-1.0, 0.3496, 1.0), (1.0, 0.1604, -1.0), (1.0, 0.1604, 1.0), (1.0, 0.3496, -1.0), (1.0, 0.3496, 1.0)], [], [(0, 1, 3, 2), (2, 3, 7, 6), (6, 7, 5, 4), (4, 5, 1, 0), (2, 6, 4, 0), (7, 3, 1, 5)])
_uv = me_cube_012.uv_layers.new(name='UVMap')
_uv.uv.foreach_set('vector', [0.375, 0.0, 0.625, 0.0, 0.625, 0.25, 0.375, 0.25, 0.375, 0.25, 0.625, 0.25, 0.625, 0.5, 0.375, 0.5, 0.375, 0.5, 0.625, 0.5, 0.625, 0.75, 0.375, 0.75, 0.375, 0.75, 0.625, 0.75, 0.625, 1.0, 0.375, 1.0, 0.125, 0.5, 0.375, 0.5, 0.375, 0.75, 0.125, 0.75, 0.625, 0.5, 0.875, 0.5, 0.875, 0.75, 0.625, 0.75])
me_cube_012.materials.append(mat_material_012)
me_cube_012.use_remesh_fix_poles = True
me_cube_012.use_remesh_preserve_attributes = False
me_cube_012.use_mirror_vertex_groups = False
me_cube_012.update()
me_cube_013 = bpy.data.meshes.new('Cube.013')
me_cube_013.from_pydata([(-1.0, 0.1604, -1.0), (-1.0, 0.1604, 1.0), (-1.0, 0.3496, -1.0), (-1.0, 0.3496, 1.0), (1.0, 0.1604, -1.0), (1.0, 0.1604, 1.0), (1.0, 0.3496, -1.0), (1.0, 0.3496, 1.0)], [], [(0, 1, 3, 2), (2, 3, 7, 6), (6, 7, 5, 4), (4, 5, 1, 0), (2, 6, 4, 0), (7, 3, 1, 5)])
_uv = me_cube_013.uv_layers.new(name='UVMap')
_uv.uv.foreach_set('vector', [0.375, 0.0, 0.625, 0.0, 0.625, 0.25, 0.375, 0.25, 0.375, 0.25, 0.625, 0.25, 0.625, 0.5, 0.375, 0.5, 0.375, 0.5, 0.625, 0.5, 0.625, 0.75, 0.375, 0.75, 0.375, 0.75, 0.625, 0.75, 0.625, 1.0, 0.375, 1.0, 0.125, 0.5, 0.375, 0.5, 0.375, 0.75, 0.125, 0.75, 0.625, 0.5, 0.875, 0.5, 0.875, 0.75, 0.625, 0.75])
me_cube_013.materials.append(mat_material_013)
me_cube_013.use_remesh_fix_poles = True
me_cube_013.use_remesh_preserve_attributes = False
me_cube_013.use_mirror_vertex_groups = False
me_cube_013.update()
me_cube_014 = bpy.data.meshes.new('Cube.014')
me_cube_014.from_pydata([(-1.0, 0.1604, -1.0), (-1.0, 0.1604, 1.0), (-1.0, 0.3496, -1.0), (-1.0, 0.3496, 1.0), (1.0, 0.1604, -1.0), (1.0, 0.1604, 1.0), (1.0, 0.3496, -1.0), (1.0, 0.3496, 1.0)], [], [(0, 1, 3, 2), (2, 3, 7, 6), (6, 7, 5, 4), (4, 5, 1, 0), (2, 6, 4, 0), (7, 3, 1, 5)])
_uv = me_cube_014.uv_layers.new(name='UVMap')
_uv.uv.foreach_set('vector', [0.375, 0.0, 0.625, 0.0, 0.625, 0.25, 0.375, 0.25, 0.375, 0.25, 0.625, 0.25, 0.625, 0.5, 0.375, 0.5, 0.375, 0.5, 0.625, 0.5, 0.625, 0.75, 0.375, 0.75, 0.375, 0.75, 0.625, 0.75, 0.625, 1.0, 0.375, 1.0, 0.125, 0.5, 0.375, 0.5, 0.375, 0.75, 0.125, 0.75, 0.625, 0.5, 0.875, 0.5, 0.875, 0.75, 0.625, 0.75])
me_cube_014.materials.append(mat_material_014)
me_cube_014.use_remesh_fix_poles = True
me_cube_014.use_remesh_preserve_attributes = False
me_cube_014.use_mirror_vertex_groups = False
me_cube_014.update()
me_cube_015 = bpy.data.meshes.new('Cube.015')
me_cube_015.from_pydata([(-1.0, -6.546, -10.32), (-1.0, -6.546, 6.406), (-1.0, -6.02, -10.32), (-1.0, -6.02, 6.406), (1.0, -6.546, -10.32), (1.0, -6.546, 6.406), (1.0, -6.02, -10.32), (1.0, -6.02, 6.406)], [], [(0, 1, 3, 2), (2, 3, 7, 6), (6, 7, 5, 4), (4, 5, 1, 0), (2, 6, 4, 0), (7, 3, 1, 5)])
_uv = me_cube_015.uv_layers.new(name='UVMap')
_uv.uv.foreach_set('vector', [0.375, 0.0, 0.625, 0.0, 0.625, 0.25, 0.375, 0.25, 0.375, 0.25, 0.625, 0.25, 0.625, 0.5, 0.375, 0.5, 0.375, 0.5, 0.625, 0.5, 0.625, 0.75, 0.375, 0.75, 0.375, 0.75, 0.625, 0.75, 0.625, 1.0, 0.375, 1.0, 0.125, 0.5, 0.375, 0.5, 0.375, 0.75, 0.125, 0.75, 0.625, 0.5, 0.875, 0.5, 0.875, 0.75, 0.625, 0.75])
me_cube_015.materials.append(mat_material_015)
me_cube_015.use_remesh_fix_poles = True
me_cube_015.use_remesh_preserve_attributes = False
me_cube_015.use_mirror_vertex_groups = False
me_cube_015.update()
me_cube_016 = bpy.data.meshes.new('Cube.016')
me_cube_016.from_pydata([(-1.016, -1.477, -0.1433), (-1.016, -1.477, -0.04652), (-1.016, 0.523, -0.1433), (-1.016, 0.523, -0.04652), (1.976, -1.477, -0.1433), (1.976, -1.477, -0.04652), (1.976, 0.523, -0.1433), (1.976, 0.523, -0.04652)], [], [(0, 1, 3, 2), (2, 3, 7, 6), (6, 7, 5, 4), (4, 5, 1, 0), (2, 6, 4, 0), (7, 3, 1, 5)])
_uv = me_cube_016.uv_layers.new(name='UVMap')
_uv.uv.foreach_set('vector', [0.375, 0.0, 0.625, 0.0, 0.625, 0.25, 0.375, 0.25, 0.375, 0.25, 0.625, 0.25, 0.625, 0.5, 0.375, 0.5, 0.375, 0.5, 0.625, 0.5, 0.625, 0.75, 0.375, 0.75, 0.375, 0.75, 0.625, 0.75, 0.625, 1.0, 0.375, 1.0, 0.125, 0.5, 0.375, 0.5, 0.375, 0.75, 0.125, 0.75, 0.625, 0.5, 0.875, 0.5, 0.875, 0.75, 0.625, 0.75])
me_cube_016.materials.append(mat_material_016)
me_cube_016.use_remesh_fix_poles = True
me_cube_016.use_remesh_preserve_attributes = False
me_cube_016.use_mirror_vertex_groups = False
me_cube_016.update()

# ---- objects
ob_stairs3 = bpy.data.objects.new('STAIRS3', me_cube_005)
ob_stairs2 = bpy.data.objects.new('STAIRS2', me_cube_006)
ob_stairs1 = bpy.data.objects.new('STAIRS1', me_cube_007)
ob_stairs4 = bpy.data.objects.new('STAIRS4', me_cube_010)
ob_stairs5 = bpy.data.objects.new('STAIRS5', me_cube_009)
ob_stairs6 = bpy.data.objects.new('STAIRS6', me_cube_008)
ob_wall = bpy.data.objects.new('wall', me_cube_011)
ob_nelj = bpy.data.objects.new('neljö', me_cube_012)
ob_nelj__001 = bpy.data.objects.new('neljö.001', me_cube_013)
ob_nelj__002 = bpy.data.objects.new('neljö.002', me_cube_014)
ob_nelj__003 = bpy.data.objects.new('neljö.003', me_cube_015)
ob_cube = bpy.data.objects.new('Cube', me_cube_016)

# ---- transforms, parenting, visibility, modifiers, constraints
ob_stairs3.location = (0.0, 0.0, 0.0)
ob_stairs3.lock_rotations_4d = False
ob_stairs3.empty_display_type = 'ARROWS'
ob_stairs3.lineart.crease_threshold = 0.0
ob_stairs2.location = (-2.183, 8.071e-08, -0.6007)
ob_stairs2.lock_rotations_4d = False
ob_stairs2.empty_display_type = 'ARROWS'
ob_stairs2.lineart.crease_threshold = 0.0
ob_stairs1.location = (-4.392, 1.602e-07, -1.192)
ob_stairs1.lock_rotations_4d = False
ob_stairs1.empty_display_type = 'ARROWS'
ob_stairs1.lineart.crease_threshold = 0.0
ob_stairs4.location = (2.224, -7.98e-08, 0.5939)
ob_stairs4.lock_rotations_4d = False
ob_stairs4.empty_display_type = 'ARROWS'
ob_stairs4.lineart.crease_threshold = 0.0
ob_stairs5.location = (4.432, -1.593e-07, 1.185)
ob_stairs5.lock_rotations_4d = False
ob_stairs5.empty_display_type = 'ARROWS'
ob_stairs5.lineart.crease_threshold = 0.0
ob_stairs6.location = (6.615, -2.4e-07, 1.786)
ob_stairs6.lock_rotations_4d = False
ob_stairs6.empty_display_type = 'ARROWS'
ob_stairs6.lineart.crease_threshold = 0.0
ob_wall.location = (3.59, -1.497e-06, 10.63)
ob_wall.scale = (11.16, 11.16, 11.16)
ob_wall.lineart.crease_threshold = 0.0
ob_nelj.location = (-1.834, -0.09407, 4.357)
ob_nelj.scale = (2.431, 2.431, 2.431)
ob_nelj.lineart.crease_threshold = 0.0
ob_nelj__001.location = (3.574, -0.09407, 7.485)
ob_nelj__001.scale = (2.431, 2.431, 2.431)
ob_nelj__001.lineart.crease_threshold = 0.0
ob_nelj__002.location = (9.247, -0.09407, 10.87)
ob_nelj__002.scale = (2.431, 2.431, 2.431)
ob_nelj__002.lineart.crease_threshold = 0.0
ob_nelj__003.location = (-5.983, -2.827, 4.357)
ob_nelj__003.scale = (-0.5256, -0.5256, -0.5256)
ob_nelj__003.lineart.crease_threshold = 0.0
ob_cube.location = (0.0, 0.0, 0.0)
ob_cube.scale = (7.494, 7.494, 7.494)
ob_cube.lineart.crease_threshold = 0.0

# ---- collection membership
col_collection.objects.link(ob_stairs3)
col_collection.objects.link(ob_stairs2)
col_collection.objects.link(ob_stairs1)
col_collection.objects.link(ob_stairs4)
col_collection.objects.link(ob_stairs5)
col_collection.objects.link(ob_stairs6)
col_collection.objects.link(ob_wall)
col_collection.objects.link(ob_nelj)
col_collection.objects.link(ob_nelj__001)
col_collection.objects.link(ob_nelj__002)
col_collection.objects.link(ob_nelj__003)
col_collection.objects.link(ob_cube)

# ---- scene / render settings (as saved in the file)
scene.frame_start = 1; scene.frame_end = 250; scene.frame_set(1)
scene.render.engine = 'BLENDER_EEVEE_NEXT'
scene.cycles.use_denoising = False
scene.cycles.samples = 128
scene.cycles.sampling_pattern = 'TABULATED_SOBOL'
scene.cycles.use_adaptive_sampling = False
scene.cycles.use_light_tree = False
scene.view_settings.view_transform = 'Filmic'
bpy.context.view_layer.update()

# ---- added for rendering (the .blend has no active camera and no usable light): camera, sun
cam_auto = bpy.data.cameras.new('AutoCamera')
cam_auto.lens = 50.0
cam_auto.sensor_width = 36.0
cam_auto.clip_end = 1000.0
ob_auto_camera = bpy.data.objects.new('AutoCamera', cam_auto)
scene.collection.objects.link(ob_auto_camera)
ob_auto_camera.location = (36.3106, -42.8296, 36.5286)
ob_auto_camera.rotation_euler = (1.09748, -7.21219e-08, 0.694738)
scene.camera = ob_auto_camera
light_auto_sun = bpy.data.lights.new('AutoSun', 'SUN')
light_auto_sun.energy = 3.0
light_auto_sun.angle = 0.0523599
ob_auto_sun = bpy.data.objects.new('AutoSun', light_auto_sun)
scene.collection.objects.link(ob_auto_sun)
ob_auto_sun.rotation_euler = (0.872665, 0.174533, 0.523599)
bpy.context.view_layer.update()
